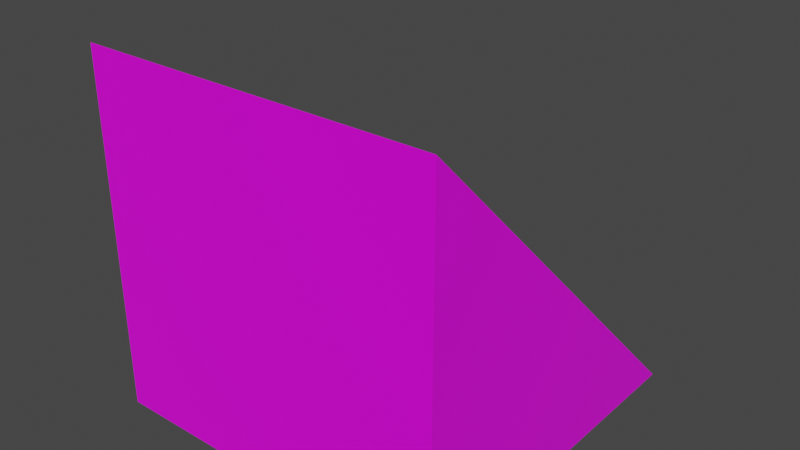 # Source: ramp_red.blend  (saved by Blender 2.82.7; exported with 4.5.12 LTS)
import bpy
from mathutils import Matrix  # noqa: F401  (used for matrix-valued properties, if any)

bpy.ops.wm.read_factory_settings(use_empty=True)
scene = bpy.context.scene
scene.name = 'Scene'

# ---- images (referenced by path relative to the original .blend; pixels are not part of the script)
import os
ASSET_DIR = os.environ.get("B2B_ASSET_DIR", "")  # directory of the original .blend (textures are referenced by path, not embedded)
HERE = os.path.dirname(os.path.abspath(__file__))  # packed textures are extracted next to this script under _unpacked/

def load_image(name, relpath, width, height, colorspace="sRGB"):
    """Load a texture the original file referenced (path relative to the .blend, or extracted next to this script)."""
    p = next((c for c in (os.path.join(HERE, relpath), os.path.join(ASSET_DIR, relpath)) if relpath and os.path.exists(c)), "")
    if p:
        img = bpy.data.images.load(p, check_existing=True)
        img.name = name
    else:  # same state as the original file: an image datablock whose file is absent (Cycles renders it pink)
        img = bpy.data.images.new(name, width, height)
        img.source = "FILE"
        img.filepath = "//" + (relpath or name)
    img.colorspace_settings.name = colorspace
    return img
img_material_base_color = load_image('Material Base Color', 'gradient_map.png', 1024, 1024, 'sRGB')

# ---- materials (node trees are filled in below, after node groups)
mat_material = bpy.data.materials.new('Material')
mat_material.alpha_threshold = 0.0
mat_material.use_transparent_shadow = False
mat_material.line_color = (0.0, 0.0, 0.0, 1.0)

# ---- material node trees
mat_material.use_nodes = True; mat_material.node_tree.nodes.clear()
_N = mat_material.node_tree.nodes; _L = mat_material.node_tree.links
n0 = _N.new('ShaderNodeOutputMaterial'); n0.name = 'Material Output'; n0.location = (300, 300)
n1 = _N.new('ShaderNodeBsdfPrincipled'); n1.name = 'Principled BSDF'; n1.location = (10, 300)
n1.distribution = 'GGX'
n1.subsurface_method = 'BURLEY'
n1.inputs[2].default_value = 0.4
n1.inputs[3].default_value = 1.45
n1.inputs[27].default_value = (0.0, 0.0, 0.0, 1.0)
n1.inputs[28].default_value = 1.0
n2 = _N.new('ShaderNodeTexImage'); n2.name = 'Image Texture'; n2.location = (-280, 270)
n2.image = img_material_base_color
_L.new(n1.outputs[0], n0.inputs[0])
_L.new(n2.outputs[0], n1.inputs[0])
n0.is_active_output = True

# ---- world
world_world = bpy.data.worlds.new('World'); scene.world = world_world
world_world.use_nodes = True; world_world.node_tree.nodes.clear()
_N = world_world.node_tree.nodes; _L = world_world.node_tree.links
n0 = _N.new('ShaderNodeOutputWorld'); n0.name = 'World Output'; n0.location = (300, 300)
n1 = _N.new('ShaderNodeBackground'); n1.name = 'Background'; n1.location = (10, 300)
n1.inputs[0].default_value = (0.05088, 0.05088, 0.05088, 1.0)
_L.new(n1.outputs[0], n0.inputs[0])
n0.is_active_output = True
world_world.color = (0.05088, 0.05088, 0.05088)
world_world.use_sun_shadow = False
world_world.sun_shadow_jitter_overblur = 0.0

# ---- meshes
me_cube = bpy.data.meshes.new('Cube')
me_cube.from_pydata([(1.0, 1.0, -1.0), (1.0, 1.0, -1.0), (1.0, -1.0, 1.0), (1.0, -1.0, -1.0), (-1.0, 1.0, -1.0), (-1.0, 1.0, -1.0), (-1.0, -1.0, 1.0), (-1.0, -1.0, -1.0)], [], [(0, 4, 6, 2), (3, 2, 6, 7), (7, 6, 4, 5), (5, 1, 3, 7), (1, 0, 2, 3), (5, 4, 0, 1)])
_uv = me_cube.uv_layers.new(name='GradientUVMap')
_uv.uv.foreach_set('vector', [0.2569, 0.9927, 0.2627, 0.9927, 0.2627, 0.9992, 0.2569, 0.9992, 0.2962, 0.8781, 0.2962, 0.999, 0.2923, 0.999, 0.2923, 0.8781, 0.2865, 0.877, 0.2865, 0.9987, 0.2799, 0.9987, 0.2799, 0.877, 0.252, 0.8778, 0.2582, 0.8778, 0.2582, 0.8844, 0.252, 0.8844, 0.3049, 0.8772, 0.3049, 0.9984, 0.3013, 0.9984, 0.3013, 0.8772, 0.274, 0.8773, 0.274, 0.9984, 0.2688, 0.9984, 0.2688, 0.8773])
me_cube.materials.append(mat_material)
me_cube.use_remesh_preserve_volume = False
me_cube.use_remesh_preserve_attributes = False
me_cube.use_mirror_vertex_groups = False
me_cube.update()

# ---- objects
ob_cube = bpy.data.objects.new('Cube', me_cube)

# ---- transforms, parenting, visibility, modifiers, constraints
ob_cube.location = (0.0, 0.0, 0.0)
ob_cube.lock_rotations_4d = False
ob_cube.empty_display_type = 'ARROWS'
ob_cube.lineart.crease_threshold = 0.0

# ---- collection membership
scene.collection.objects.link(ob_cube)

# ---- scene / render settings (as saved in the file)
scene.frame_start = 1; scene.frame_end = 250; scene.frame_set(1)
scene.render.engine = 'BLENDER_EEVEE_NEXT'
scene.cycles.use_denoising = False
scene.cycles.samples = 128
scene.cycles.sampling_pattern = 'TABULATED_SOBOL'
scene.cycles.use_adaptive_sampling = False
scene.cycles.use_light_tree = False
scene.view_settings.view_transform = 'Filmic'
bpy.context.view_layer.update()

# ---- added for rendering (the .blend has no active camera and no usable light): camera, sun
cam_auto = bpy.data.cameras.new('AutoCamera')
cam_auto.lens = 50.0
cam_auto.sensor_width = 36.0
cam_auto.clip_end = 1000.0
ob_auto_camera = bpy.data.objects.new('AutoCamera', cam_auto)
scene.collection.objects.link(ob_auto_camera)
ob_auto_camera.location = (3.20507, -3.84609, 2.56406)
ob_auto_camera.rotation_euler = (1.09748, -7.21219e-08, 0.694738)
scene.camera = ob_auto_camera
light_auto_sun = bpy.data.lights.new('AutoSun', 'SUN')
light_auto_sun.energy = 3.0
light_auto_sun.angle = 0.0523599
ob_auto_sun = bpy.data.objects.new('AutoSun', light_auto_sun)
scene.collection.objects.link(ob_auto_sun)
ob_auto_sun.rotation_euler = (0.872665, 0.174533, 0.523599)
bpy.context.view_layer.update()
